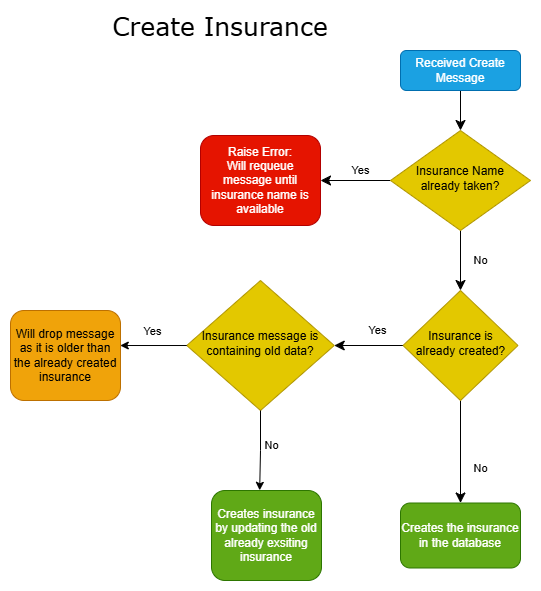

The diagram above was exported from draw.io. Its source (the exported page's mxGraphModel, read from the mxfile embedded in the PNG):
<mxGraphModel dx="2911" dy="1124" grid="1" gridSize="10" guides="1" tooltips="1" connect="1" arrows="1" fold="1" page="1" pageScale="1" pageWidth="827" pageHeight="1169" math="0" shadow="0">
  <root>
    <mxCell id="0" />
    <mxCell id="1" parent="0" />
    <mxCell id="2" value="" style="rounded=0;html=1;jettySize=auto;orthogonalLoop=1;fontSize=11;endArrow=classic;endFill=1;endSize=8;strokeWidth=1;shadow=0;labelBackgroundColor=none;edgeStyle=orthogonalEdgeStyle;" edge="1" source="3" target="6" parent="1">
      <mxGeometry relative="1" as="geometry" />
    </mxCell>
    <mxCell id="3" value="Received Create Message" style="rounded=1;whiteSpace=wrap;html=1;fontSize=12;glass=0;strokeWidth=1;shadow=0;fillColor=#1ba1e2;strokeColor=#006EAF;fontColor=#ffffff;" vertex="1" parent="1">
      <mxGeometry x="140" y="70" width="120" height="40" as="geometry" />
    </mxCell>
    <mxCell id="4" value="No" style="rounded=0;html=1;jettySize=auto;orthogonalLoop=1;fontSize=11;endArrow=classic;endFill=1;endSize=8;strokeWidth=1;shadow=0;labelBackgroundColor=none;edgeStyle=orthogonalEdgeStyle;" edge="1" source="6" target="10" parent="1">
      <mxGeometry y="20" relative="1" as="geometry">
        <mxPoint as="offset" />
      </mxGeometry>
    </mxCell>
    <mxCell id="5" value="Yes" style="edgeStyle=orthogonalEdgeStyle;rounded=0;html=1;jettySize=auto;orthogonalLoop=1;fontSize=11;endArrow=classic;endFill=1;endSize=8;strokeWidth=1;shadow=0;labelBackgroundColor=none;" edge="1" source="6" target="7" parent="1">
      <mxGeometry x="-0.1429" y="-10" relative="1" as="geometry">
        <mxPoint as="offset" />
      </mxGeometry>
    </mxCell>
    <mxCell id="6" value="Insurance Name already taken?" style="rhombus;whiteSpace=wrap;html=1;shadow=0;fontFamily=Helvetica;fontSize=12;align=center;strokeWidth=1;spacing=6;spacingTop=-4;fillColor=#e3c800;strokeColor=#B09500;fontColor=#000000;" vertex="1" parent="1">
      <mxGeometry x="130" y="150" width="140" height="100" as="geometry" />
    </mxCell>
    <mxCell id="7" value="Raise Error:&lt;br&gt;Will requeue message until insurance name is available" style="rounded=1;whiteSpace=wrap;html=1;fontSize=12;glass=0;strokeWidth=1;shadow=0;fillColor=#e51400;strokeColor=#B20000;fontColor=#ffffff;" vertex="1" parent="1">
      <mxGeometry x="-60" y="155" width="120" height="90" as="geometry" />
    </mxCell>
    <mxCell id="8" value="No" style="rounded=0;html=1;jettySize=auto;orthogonalLoop=1;fontSize=11;endArrow=classic;endFill=1;endSize=8;strokeWidth=1;shadow=0;labelBackgroundColor=none;edgeStyle=orthogonalEdgeStyle;" edge="1" source="10" target="11" parent="1">
      <mxGeometry x="0.3333" y="20" relative="1" as="geometry">
        <mxPoint as="offset" />
      </mxGeometry>
    </mxCell>
    <mxCell id="9" value="Yes" style="edgeStyle=orthogonalEdgeStyle;rounded=0;html=1;jettySize=auto;orthogonalLoop=1;fontSize=11;endArrow=classic;endFill=1;endSize=8;strokeWidth=1;shadow=0;labelBackgroundColor=none;entryX=1;entryY=0.5;entryDx=0;entryDy=0;" edge="1" source="10" target="13" parent="1">
      <mxGeometry x="-0.2353" y="-15" relative="1" as="geometry">
        <mxPoint as="offset" />
        <mxPoint x="70" y="365" as="targetPoint" />
      </mxGeometry>
    </mxCell>
    <mxCell id="10" value="Insurance is already created?" style="rhombus;whiteSpace=wrap;html=1;shadow=0;fontFamily=Helvetica;fontSize=12;align=center;strokeWidth=1;spacing=6;spacingTop=-4;fillColor=#e3c800;strokeColor=#B09500;fontColor=#000000;" vertex="1" parent="1">
      <mxGeometry x="142.5" y="310" width="115" height="110" as="geometry" />
    </mxCell>
    <mxCell id="11" value="Creates the insurance in the database" style="rounded=1;whiteSpace=wrap;html=1;fontSize=12;glass=0;strokeWidth=1;shadow=0;fillColor=#60a917;fontColor=#ffffff;strokeColor=#2D7600;" vertex="1" parent="1">
      <mxGeometry x="140" y="522.5" width="120" height="65" as="geometry" />
    </mxCell>
    <mxCell id="12" value="Create Insurance" style="text;html=1;align=center;verticalAlign=middle;whiteSpace=wrap;rounded=0;strokeWidth=1;fontSize=25;fontFamily=Verdana;" vertex="1" parent="1">
      <mxGeometry x="-160" y="30" width="240" height="30" as="geometry" />
    </mxCell>
    <mxCell id="13" value="Insurance message is containing old data?" style="rhombus;whiteSpace=wrap;html=1;shadow=0;fontFamily=Helvetica;fontSize=12;align=center;strokeWidth=1;spacing=6;spacingTop=-4;fillColor=#e3c800;strokeColor=#B09500;fontColor=#000000;" vertex="1" parent="1">
      <mxGeometry x="-73.75" y="300" width="147.5" height="130" as="geometry" />
    </mxCell>
    <mxCell id="14" value="Will drop message as it is older than the already created insurance" style="rounded=1;whiteSpace=wrap;html=1;fontSize=12;glass=0;strokeWidth=1;shadow=0;fillColor=#f0a30a;strokeColor=#BD7000;fontColor=#000000;" vertex="1" parent="1">
      <mxGeometry x="-250" y="330" width="110" height="90" as="geometry" />
    </mxCell>
    <mxCell id="15" style="edgeStyle=orthogonalEdgeStyle;rounded=0;orthogonalLoop=1;jettySize=auto;html=1;entryX=0.998;entryY=0.389;entryDx=0;entryDy=0;entryPerimeter=0;" edge="1" source="13" target="14" parent="1">
      <mxGeometry relative="1" as="geometry" />
    </mxCell>
    <mxCell id="16" value="Yes" style="edgeLabel;html=1;align=center;verticalAlign=middle;resizable=0;points=[];" vertex="1" connectable="0" parent="15">
      <mxGeometry x="-0.0835" y="-2" relative="1" as="geometry">
        <mxPoint x="-5" y="-13" as="offset" />
      </mxGeometry>
    </mxCell>
    <mxCell id="17" value="Creates insurance by updating the old already exsiting insurance" style="rounded=1;whiteSpace=wrap;html=1;fontSize=12;glass=0;strokeWidth=1;shadow=0;fillColor=#60a917;strokeColor=#2D7600;fontColor=#ffffff;" vertex="1" parent="1">
      <mxGeometry x="-49" y="510" width="110" height="90" as="geometry" />
    </mxCell>
    <mxCell id="18" style="edgeStyle=orthogonalEdgeStyle;rounded=0;orthogonalLoop=1;jettySize=auto;html=1;entryX=0.438;entryY=-0.002;entryDx=0;entryDy=0;entryPerimeter=0;" edge="1" source="13" target="17" parent="1">
      <mxGeometry relative="1" as="geometry" />
    </mxCell>
    <mxCell id="19" value="No" style="edgeLabel;html=1;align=center;verticalAlign=middle;resizable=0;points=[];" vertex="1" connectable="0" parent="18">
      <mxGeometry x="-0.1712" y="3" relative="1" as="geometry">
        <mxPoint x="7" as="offset" />
      </mxGeometry>
    </mxCell>
  </root>
</mxGraphModel>